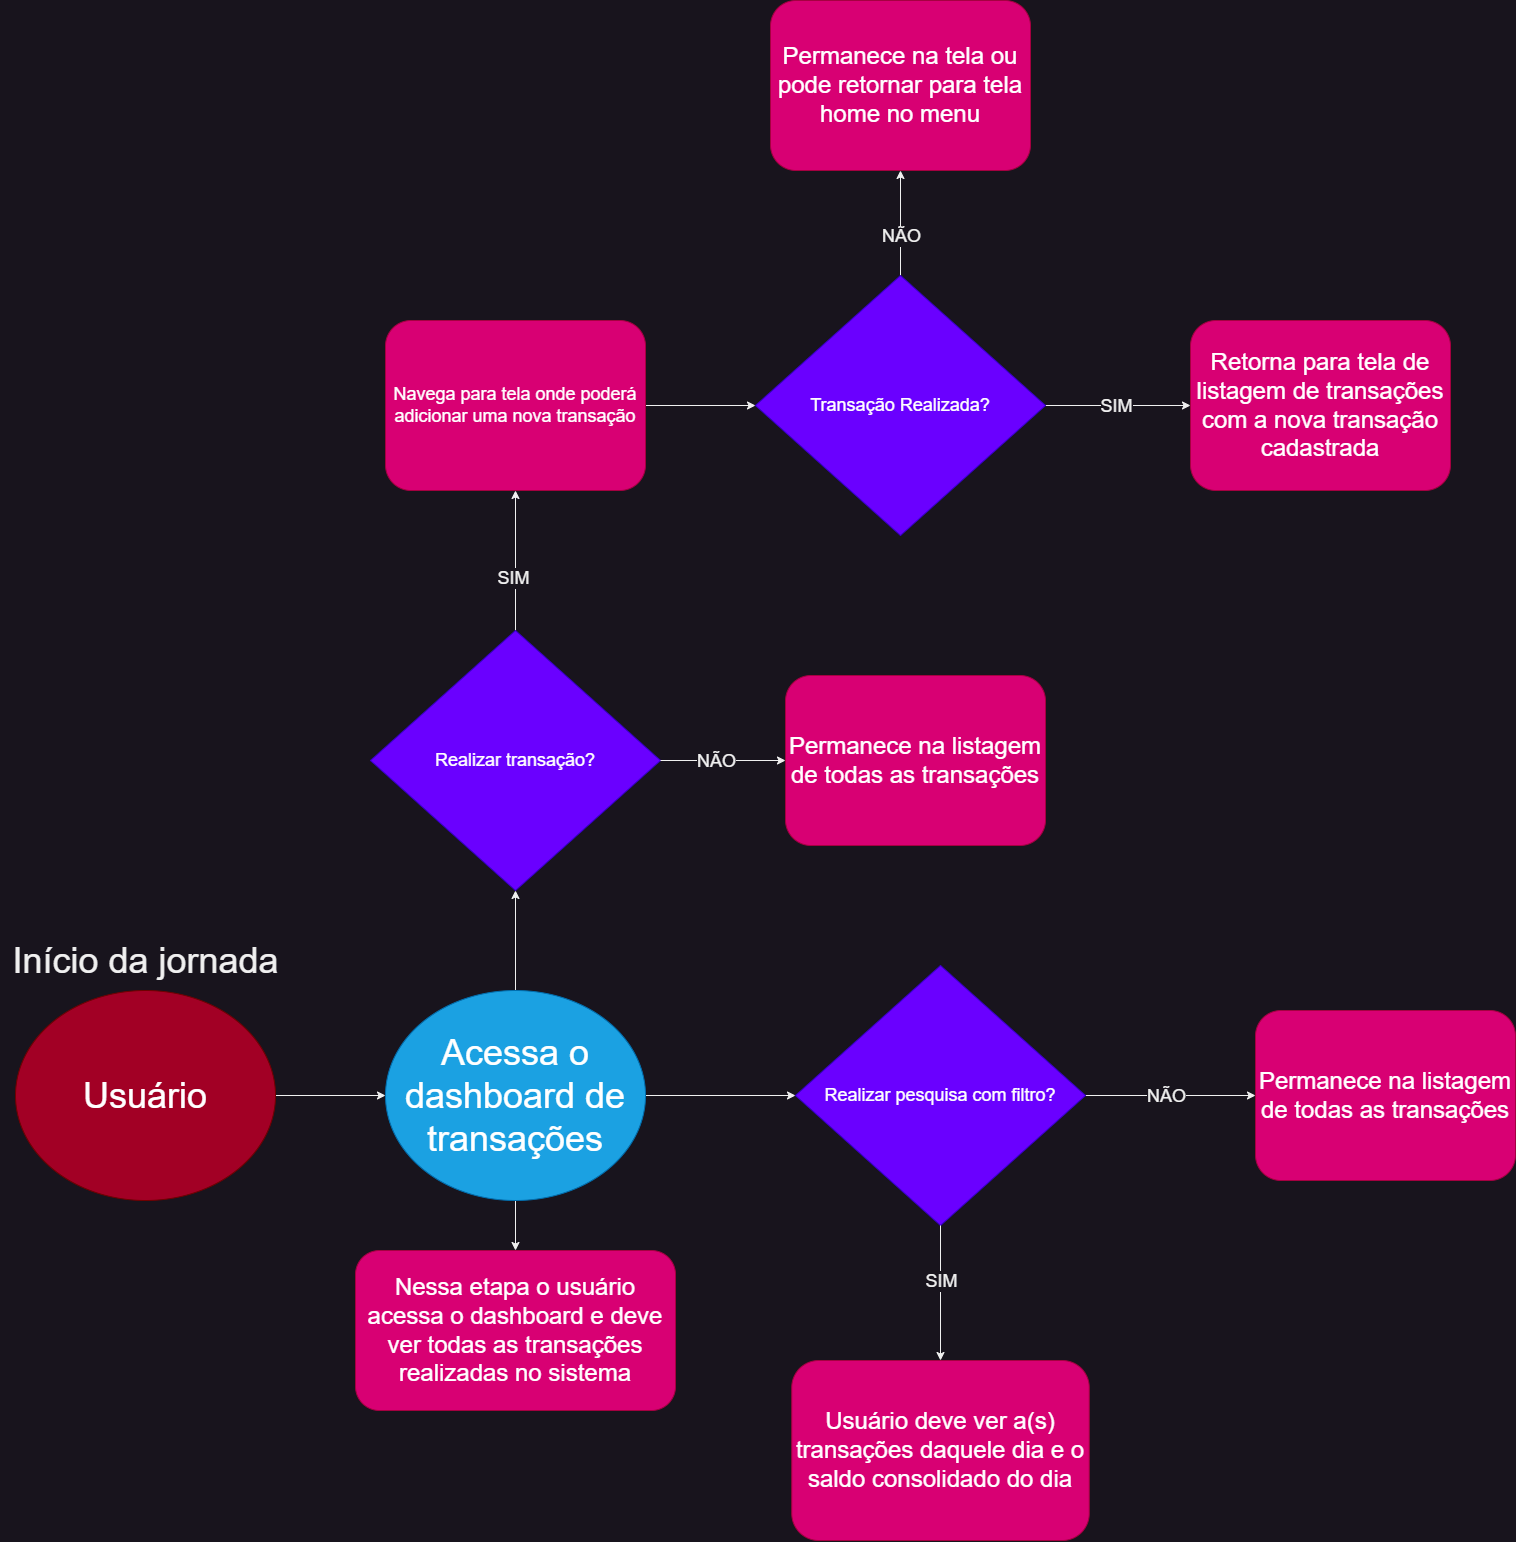

The diagram above was exported from draw.io. Its source (the exported page's mxGraphModel, read from the mxfile embedded in the PNG):
<mxGraphModel dx="2963" dy="2294" grid="1" gridSize="10" guides="1" tooltips="1" connect="1" arrows="1" fold="1" page="1" pageScale="1" pageWidth="850" pageHeight="1100" math="0" shadow="0">
  <root>
    <mxCell id="0" />
    <mxCell id="1" parent="0" />
    <mxCell id="AuhJZIpKcGs6u1FdAMEd-4" value="" style="edgeStyle=orthogonalEdgeStyle;rounded=0;orthogonalLoop=1;jettySize=auto;html=1;" edge="1" parent="1" source="BFGZ42Uv-4CoZMWqYCuo-2" target="AuhJZIpKcGs6u1FdAMEd-3">
      <mxGeometry relative="1" as="geometry" />
    </mxCell>
    <mxCell id="BFGZ42Uv-4CoZMWqYCuo-2" value="&lt;span style=&quot;font-size: 36px;&quot;&gt;Usuário&lt;/span&gt;" style="ellipse;whiteSpace=wrap;html=1;fillColor=#a20025;fontColor=#ffffff;strokeColor=#6F0000;" parent="1" vertex="1">
      <mxGeometry x="100" y="50" width="260" height="210" as="geometry" />
    </mxCell>
    <mxCell id="AuhJZIpKcGs6u1FdAMEd-6" value="" style="edgeStyle=orthogonalEdgeStyle;rounded=0;orthogonalLoop=1;jettySize=auto;html=1;" edge="1" parent="1" source="AuhJZIpKcGs6u1FdAMEd-3" target="AuhJZIpKcGs6u1FdAMEd-9">
      <mxGeometry relative="1" as="geometry">
        <mxPoint x="830" y="155" as="targetPoint" />
      </mxGeometry>
    </mxCell>
    <mxCell id="AuhJZIpKcGs6u1FdAMEd-8" value="" style="edgeStyle=orthogonalEdgeStyle;rounded=0;orthogonalLoop=1;jettySize=auto;html=1;" edge="1" parent="1" source="AuhJZIpKcGs6u1FdAMEd-3" target="AuhJZIpKcGs6u1FdAMEd-7">
      <mxGeometry relative="1" as="geometry" />
    </mxCell>
    <mxCell id="AuhJZIpKcGs6u1FdAMEd-26" value="" style="edgeStyle=orthogonalEdgeStyle;rounded=0;orthogonalLoop=1;jettySize=auto;html=1;entryX=0.5;entryY=1;entryDx=0;entryDy=0;" edge="1" parent="1" source="AuhJZIpKcGs6u1FdAMEd-3" target="AuhJZIpKcGs6u1FdAMEd-28">
      <mxGeometry relative="1" as="geometry">
        <mxPoint x="600" y="-30" as="targetPoint" />
      </mxGeometry>
    </mxCell>
    <mxCell id="AuhJZIpKcGs6u1FdAMEd-3" value="&lt;span style=&quot;font-size: 36px;&quot;&gt;Acessa o dashboard de transações&lt;/span&gt;" style="ellipse;whiteSpace=wrap;html=1;fillColor=#1ba1e2;fontColor=#ffffff;strokeColor=#006EAF;" vertex="1" parent="1">
      <mxGeometry x="470" y="50" width="260" height="210" as="geometry" />
    </mxCell>
    <mxCell id="AuhJZIpKcGs6u1FdAMEd-7" value="&lt;font style=&quot;font-size: 24px;&quot;&gt;Nessa etapa o usuário acessa o dashboard e deve ver todas as transações realizadas no sistema&lt;/font&gt;" style="rounded=1;whiteSpace=wrap;html=1;fillColor=#d80073;fontColor=#ffffff;strokeColor=#A50040;" vertex="1" parent="1">
      <mxGeometry x="440" y="310" width="320" height="160" as="geometry" />
    </mxCell>
    <mxCell id="AuhJZIpKcGs6u1FdAMEd-45" value="" style="edgeStyle=orthogonalEdgeStyle;rounded=0;orthogonalLoop=1;jettySize=auto;html=1;" edge="1" parent="1" source="AuhJZIpKcGs6u1FdAMEd-9" target="AuhJZIpKcGs6u1FdAMEd-18">
      <mxGeometry relative="1" as="geometry" />
    </mxCell>
    <mxCell id="AuhJZIpKcGs6u1FdAMEd-46" value="&lt;font style=&quot;font-size: 18px;&quot;&gt;NÃO&lt;/font&gt;" style="edgeLabel;html=1;align=center;verticalAlign=middle;resizable=0;points=[];" vertex="1" connectable="0" parent="AuhJZIpKcGs6u1FdAMEd-45">
      <mxGeometry x="-0.3529" relative="1" as="geometry">
        <mxPoint x="25" as="offset" />
      </mxGeometry>
    </mxCell>
    <mxCell id="AuhJZIpKcGs6u1FdAMEd-9" value="&lt;font style=&quot;font-size: 18px;&quot;&gt;Realizar pesquisa com filtro?&lt;/font&gt;" style="rhombus;whiteSpace=wrap;html=1;fillColor=#6a00ff;fontColor=#ffffff;strokeColor=#3700CC;" vertex="1" parent="1">
      <mxGeometry x="880" y="25" width="290" height="260" as="geometry" />
    </mxCell>
    <mxCell id="AuhJZIpKcGs6u1FdAMEd-12" value="&lt;font style=&quot;font-size: 24px;&quot;&gt;Usuário deve ver a(s) transações daquele dia e o saldo consolidado do dia&lt;/font&gt;" style="rounded=1;whiteSpace=wrap;html=1;fillColor=#d80073;fontColor=#ffffff;strokeColor=#A50040;" vertex="1" parent="1">
      <mxGeometry x="876.25" y="420" width="297.5" height="180" as="geometry" />
    </mxCell>
    <mxCell id="AuhJZIpKcGs6u1FdAMEd-16" value="" style="endArrow=classic;html=1;rounded=0;exitX=0.5;exitY=1;exitDx=0;exitDy=0;entryX=0.5;entryY=0;entryDx=0;entryDy=0;" edge="1" parent="1" source="AuhJZIpKcGs6u1FdAMEd-9" target="AuhJZIpKcGs6u1FdAMEd-12">
      <mxGeometry width="50" height="50" relative="1" as="geometry">
        <mxPoint x="810" y="320" as="sourcePoint" />
        <mxPoint x="975" y="420" as="targetPoint" />
      </mxGeometry>
    </mxCell>
    <mxCell id="AuhJZIpKcGs6u1FdAMEd-17" value="&lt;font style=&quot;font-size: 18px;&quot;&gt;SIM&lt;/font&gt;" style="edgeLabel;html=1;align=center;verticalAlign=middle;resizable=0;points=[];" vertex="1" connectable="0" parent="AuhJZIpKcGs6u1FdAMEd-16">
      <mxGeometry x="0.3333" y="2" relative="1" as="geometry">
        <mxPoint x="-2" y="-35" as="offset" />
      </mxGeometry>
    </mxCell>
    <mxCell id="AuhJZIpKcGs6u1FdAMEd-18" value="&lt;font style=&quot;font-size: 24px;&quot;&gt;Permanece na listagem de todas as transações&lt;/font&gt;" style="rounded=1;whiteSpace=wrap;html=1;fillColor=#d80073;fontColor=#ffffff;strokeColor=#A50040;" vertex="1" parent="1">
      <mxGeometry x="1340" y="70" width="260" height="170" as="geometry" />
    </mxCell>
    <mxCell id="AuhJZIpKcGs6u1FdAMEd-30" value="" style="edgeStyle=orthogonalEdgeStyle;rounded=0;orthogonalLoop=1;jettySize=auto;html=1;" edge="1" parent="1" source="AuhJZIpKcGs6u1FdAMEd-28" target="AuhJZIpKcGs6u1FdAMEd-29">
      <mxGeometry relative="1" as="geometry" />
    </mxCell>
    <mxCell id="AuhJZIpKcGs6u1FdAMEd-31" value="&lt;font style=&quot;font-size: 18px;&quot;&gt;SIM&lt;/font&gt;" style="edgeLabel;html=1;align=center;verticalAlign=middle;resizable=0;points=[];" vertex="1" connectable="0" parent="AuhJZIpKcGs6u1FdAMEd-30">
      <mxGeometry x="-0.2524" y="3" relative="1" as="geometry">
        <mxPoint as="offset" />
      </mxGeometry>
    </mxCell>
    <mxCell id="AuhJZIpKcGs6u1FdAMEd-28" value="&lt;font style=&quot;font-size: 18px;&quot;&gt;Realizar transação?&lt;/font&gt;" style="rhombus;whiteSpace=wrap;html=1;fillColor=#6a00ff;fontColor=#ffffff;strokeColor=#3700CC;" vertex="1" parent="1">
      <mxGeometry x="455" y="-310" width="290" height="260" as="geometry" />
    </mxCell>
    <mxCell id="AuhJZIpKcGs6u1FdAMEd-36" value="" style="edgeStyle=orthogonalEdgeStyle;rounded=0;orthogonalLoop=1;jettySize=auto;html=1;" edge="1" parent="1" source="AuhJZIpKcGs6u1FdAMEd-29" target="AuhJZIpKcGs6u1FdAMEd-35">
      <mxGeometry relative="1" as="geometry" />
    </mxCell>
    <mxCell id="AuhJZIpKcGs6u1FdAMEd-29" value="&lt;font style=&quot;font-size: 18px;&quot;&gt;Navega para tela onde poderá adicionar uma nova transação&lt;/font&gt;" style="rounded=1;whiteSpace=wrap;html=1;fillColor=#d80073;fontColor=#ffffff;strokeColor=#A50040;" vertex="1" parent="1">
      <mxGeometry x="470" y="-620" width="260" height="170" as="geometry" />
    </mxCell>
    <mxCell id="AuhJZIpKcGs6u1FdAMEd-32" value="&lt;font style=&quot;font-size: 24px;&quot;&gt;Permanece na listagem de todas as transações&lt;/font&gt;" style="rounded=1;whiteSpace=wrap;html=1;fillColor=#d80073;fontColor=#ffffff;strokeColor=#A50040;" vertex="1" parent="1">
      <mxGeometry x="870" y="-265" width="260" height="170" as="geometry" />
    </mxCell>
    <mxCell id="AuhJZIpKcGs6u1FdAMEd-33" value="" style="endArrow=classic;html=1;rounded=0;exitX=1;exitY=0.5;exitDx=0;exitDy=0;entryX=0;entryY=0.5;entryDx=0;entryDy=0;" edge="1" parent="1" source="AuhJZIpKcGs6u1FdAMEd-28" target="AuhJZIpKcGs6u1FdAMEd-32">
      <mxGeometry width="50" height="50" relative="1" as="geometry">
        <mxPoint x="830" y="-120" as="sourcePoint" />
        <mxPoint x="880" y="-170" as="targetPoint" />
      </mxGeometry>
    </mxCell>
    <mxCell id="AuhJZIpKcGs6u1FdAMEd-34" value="&lt;font style=&quot;font-size: 18px;&quot;&gt;NÃO&lt;/font&gt;" style="edgeLabel;html=1;align=center;verticalAlign=middle;resizable=0;points=[];" vertex="1" connectable="0" parent="AuhJZIpKcGs6u1FdAMEd-33">
      <mxGeometry x="-0.5218" relative="1" as="geometry">
        <mxPoint x="25" as="offset" />
      </mxGeometry>
    </mxCell>
    <mxCell id="AuhJZIpKcGs6u1FdAMEd-38" value="" style="edgeStyle=orthogonalEdgeStyle;rounded=0;orthogonalLoop=1;jettySize=auto;html=1;" edge="1" parent="1" source="AuhJZIpKcGs6u1FdAMEd-35" target="AuhJZIpKcGs6u1FdAMEd-37">
      <mxGeometry relative="1" as="geometry" />
    </mxCell>
    <mxCell id="AuhJZIpKcGs6u1FdAMEd-39" value="&lt;font style=&quot;font-size: 18px;&quot;&gt;SIM&lt;/font&gt;" style="edgeLabel;html=1;align=center;verticalAlign=middle;resizable=0;points=[];" vertex="1" connectable="0" parent="AuhJZIpKcGs6u1FdAMEd-38">
      <mxGeometry x="-0.718" y="-3" relative="1" as="geometry">
        <mxPoint x="50" y="-3" as="offset" />
      </mxGeometry>
    </mxCell>
    <mxCell id="AuhJZIpKcGs6u1FdAMEd-42" value="" style="edgeStyle=orthogonalEdgeStyle;rounded=0;orthogonalLoop=1;jettySize=auto;html=1;" edge="1" parent="1" source="AuhJZIpKcGs6u1FdAMEd-35" target="AuhJZIpKcGs6u1FdAMEd-41">
      <mxGeometry relative="1" as="geometry" />
    </mxCell>
    <mxCell id="AuhJZIpKcGs6u1FdAMEd-43" value="&lt;font style=&quot;font-size: 18px;&quot;&gt;NÃO&lt;/font&gt;" style="edgeLabel;html=1;align=center;verticalAlign=middle;resizable=0;points=[];" vertex="1" connectable="0" parent="AuhJZIpKcGs6u1FdAMEd-42">
      <mxGeometry x="-0.2466" relative="1" as="geometry">
        <mxPoint as="offset" />
      </mxGeometry>
    </mxCell>
    <mxCell id="AuhJZIpKcGs6u1FdAMEd-35" value="&lt;font style=&quot;font-size: 18px;&quot;&gt;Transação Realizada?&lt;/font&gt;" style="rhombus;whiteSpace=wrap;html=1;fillColor=#6a00ff;fontColor=#ffffff;strokeColor=#3700CC;" vertex="1" parent="1">
      <mxGeometry x="840" y="-665" width="290" height="260" as="geometry" />
    </mxCell>
    <mxCell id="AuhJZIpKcGs6u1FdAMEd-37" value="&lt;font style=&quot;font-size: 24px;&quot;&gt;Retorna para tela de listagem de transações com a nova transação cadastrada&lt;/font&gt;" style="rounded=1;whiteSpace=wrap;html=1;fillColor=#d80073;fontColor=#ffffff;strokeColor=#A50040;" vertex="1" parent="1">
      <mxGeometry x="1275" y="-620" width="260" height="170" as="geometry" />
    </mxCell>
    <mxCell id="AuhJZIpKcGs6u1FdAMEd-40" value="&lt;font style=&quot;font-size: 36px;&quot;&gt;Início da jornada&lt;/font&gt;" style="text;html=1;align=center;verticalAlign=middle;resizable=0;points=[];autosize=1;strokeColor=none;fillColor=none;" vertex="1" parent="1">
      <mxGeometry x="85" y="-10" width="290" height="60" as="geometry" />
    </mxCell>
    <mxCell id="AuhJZIpKcGs6u1FdAMEd-41" value="&lt;font style=&quot;font-size: 24px;&quot;&gt;Permanece na tela ou pode retornar para tela home no menu&lt;/font&gt;" style="rounded=1;whiteSpace=wrap;html=1;fillColor=#d80073;fontColor=#ffffff;strokeColor=#A50040;" vertex="1" parent="1">
      <mxGeometry x="855" y="-940" width="260" height="170" as="geometry" />
    </mxCell>
  </root>
</mxGraphModel>